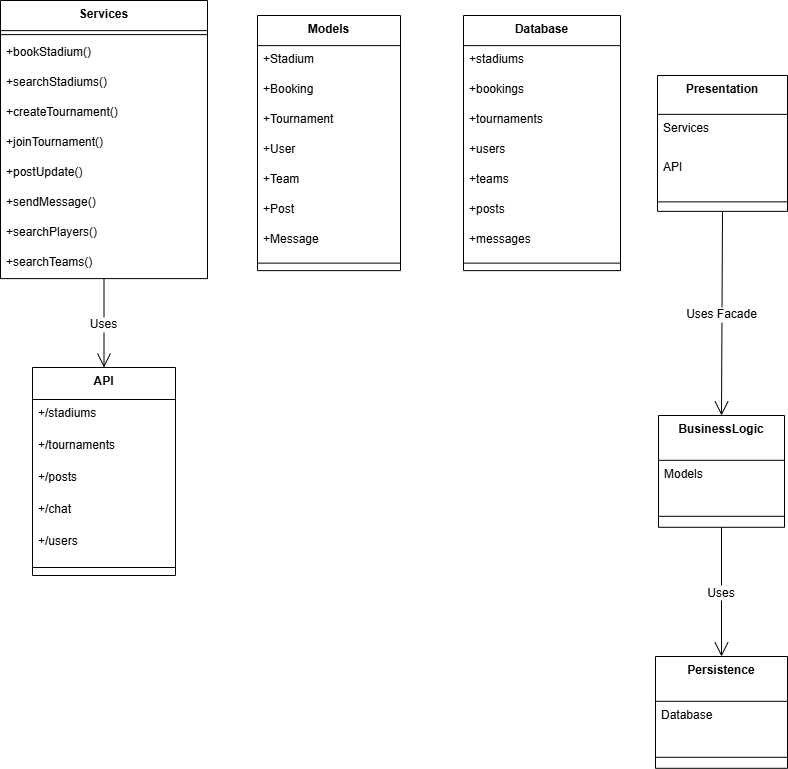

The diagram above was exported from draw.io. Its source (the exported page's mxGraphModel, read from the mxfile embedded in the PNG):
<mxGraphModel dx="890" dy="1026" grid="0" gridSize="10" guides="1" tooltips="1" connect="1" arrows="1" fold="1" page="0" pageScale="1" pageWidth="850" pageHeight="1100" math="0" shadow="0">
  <root>
    <mxCell id="0" />
    <mxCell id="1" parent="0" />
    <mxCell id="l4OrWZbttmReWrr6MuRq-1" value="Services" style="swimlane;fontStyle=1;align=center;verticalAlign=top;childLayout=stackLayout;horizontal=1;startSize=30.105263157894736;horizontalStack=0;resizeParent=1;resizeParentMax=0;resizeLast=0;collapsible=0;marginBottom=0;" vertex="1" parent="1">
      <mxGeometry x="20" y="20" width="207" height="278.10526315789474" as="geometry" />
    </mxCell>
    <mxCell id="l4OrWZbttmReWrr6MuRq-2" style="line;strokeWidth=1;fillColor=none;align=left;verticalAlign=middle;spacingTop=-1;spacingLeft=3;spacingRight=3;rotatable=0;labelPosition=right;points=[];portConstraint=eastwest;strokeColor=inherit;" vertex="1" parent="l4OrWZbttmReWrr6MuRq-1">
      <mxGeometry y="30.105263157894736" width="207" height="8" as="geometry" />
    </mxCell>
    <mxCell id="l4OrWZbttmReWrr6MuRq-3" value="+bookStadium()" style="text;strokeColor=none;fillColor=none;align=left;verticalAlign=top;spacingLeft=4;spacingRight=4;overflow=hidden;rotatable=0;points=[[0,0.5],[1,0.5]];portConstraint=eastwest;" vertex="1" parent="l4OrWZbttmReWrr6MuRq-1">
      <mxGeometry y="38.10526315789474" width="207" height="30" as="geometry" />
    </mxCell>
    <mxCell id="l4OrWZbttmReWrr6MuRq-4" value="+searchStadiums()" style="text;strokeColor=none;fillColor=none;align=left;verticalAlign=top;spacingLeft=4;spacingRight=4;overflow=hidden;rotatable=0;points=[[0,0.5],[1,0.5]];portConstraint=eastwest;" vertex="1" parent="l4OrWZbttmReWrr6MuRq-1">
      <mxGeometry y="68.10526315789474" width="207" height="30" as="geometry" />
    </mxCell>
    <mxCell id="l4OrWZbttmReWrr6MuRq-5" value="+createTournament()" style="text;strokeColor=none;fillColor=none;align=left;verticalAlign=top;spacingLeft=4;spacingRight=4;overflow=hidden;rotatable=0;points=[[0,0.5],[1,0.5]];portConstraint=eastwest;" vertex="1" parent="l4OrWZbttmReWrr6MuRq-1">
      <mxGeometry y="98.10526315789474" width="207" height="30" as="geometry" />
    </mxCell>
    <mxCell id="l4OrWZbttmReWrr6MuRq-6" value="+joinTournament()" style="text;strokeColor=none;fillColor=none;align=left;verticalAlign=top;spacingLeft=4;spacingRight=4;overflow=hidden;rotatable=0;points=[[0,0.5],[1,0.5]];portConstraint=eastwest;" vertex="1" parent="l4OrWZbttmReWrr6MuRq-1">
      <mxGeometry y="128.10526315789474" width="207" height="30" as="geometry" />
    </mxCell>
    <mxCell id="l4OrWZbttmReWrr6MuRq-7" value="+postUpdate()" style="text;strokeColor=none;fillColor=none;align=left;verticalAlign=top;spacingLeft=4;spacingRight=4;overflow=hidden;rotatable=0;points=[[0,0.5],[1,0.5]];portConstraint=eastwest;" vertex="1" parent="l4OrWZbttmReWrr6MuRq-1">
      <mxGeometry y="158.10526315789474" width="207" height="30" as="geometry" />
    </mxCell>
    <mxCell id="l4OrWZbttmReWrr6MuRq-8" value="+sendMessage()" style="text;strokeColor=none;fillColor=none;align=left;verticalAlign=top;spacingLeft=4;spacingRight=4;overflow=hidden;rotatable=0;points=[[0,0.5],[1,0.5]];portConstraint=eastwest;" vertex="1" parent="l4OrWZbttmReWrr6MuRq-1">
      <mxGeometry y="188.10526315789474" width="207" height="30" as="geometry" />
    </mxCell>
    <mxCell id="l4OrWZbttmReWrr6MuRq-9" value="+searchPlayers()" style="text;strokeColor=none;fillColor=none;align=left;verticalAlign=top;spacingLeft=4;spacingRight=4;overflow=hidden;rotatable=0;points=[[0,0.5],[1,0.5]];portConstraint=eastwest;" vertex="1" parent="l4OrWZbttmReWrr6MuRq-1">
      <mxGeometry y="218.10526315789474" width="207" height="30" as="geometry" />
    </mxCell>
    <mxCell id="l4OrWZbttmReWrr6MuRq-10" value="+searchTeams()" style="text;strokeColor=none;fillColor=none;align=left;verticalAlign=top;spacingLeft=4;spacingRight=4;overflow=hidden;rotatable=0;points=[[0,0.5],[1,0.5]];portConstraint=eastwest;" vertex="1" parent="l4OrWZbttmReWrr6MuRq-1">
      <mxGeometry y="248.10526315789474" width="207" height="30" as="geometry" />
    </mxCell>
    <mxCell id="l4OrWZbttmReWrr6MuRq-11" value="API" style="swimlane;fontStyle=1;align=center;verticalAlign=top;childLayout=stackLayout;horizontal=1;startSize=32;horizontalStack=0;resizeParent=1;resizeParentMax=0;resizeLast=0;collapsible=0;marginBottom=0;" vertex="1" parent="1">
      <mxGeometry x="52" y="387" width="143" height="208" as="geometry" />
    </mxCell>
    <mxCell id="l4OrWZbttmReWrr6MuRq-12" value="+/stadiums" style="text;strokeColor=none;fillColor=none;align=left;verticalAlign=top;spacingLeft=4;spacingRight=4;overflow=hidden;rotatable=0;points=[[0,0.5],[1,0.5]];portConstraint=eastwest;" vertex="1" parent="l4OrWZbttmReWrr6MuRq-11">
      <mxGeometry y="32" width="143" height="32" as="geometry" />
    </mxCell>
    <mxCell id="l4OrWZbttmReWrr6MuRq-13" value="+/tournaments" style="text;strokeColor=none;fillColor=none;align=left;verticalAlign=top;spacingLeft=4;spacingRight=4;overflow=hidden;rotatable=0;points=[[0,0.5],[1,0.5]];portConstraint=eastwest;" vertex="1" parent="l4OrWZbttmReWrr6MuRq-11">
      <mxGeometry y="64" width="143" height="32" as="geometry" />
    </mxCell>
    <mxCell id="l4OrWZbttmReWrr6MuRq-14" value="+/posts" style="text;strokeColor=none;fillColor=none;align=left;verticalAlign=top;spacingLeft=4;spacingRight=4;overflow=hidden;rotatable=0;points=[[0,0.5],[1,0.5]];portConstraint=eastwest;" vertex="1" parent="l4OrWZbttmReWrr6MuRq-11">
      <mxGeometry y="96" width="143" height="32" as="geometry" />
    </mxCell>
    <mxCell id="l4OrWZbttmReWrr6MuRq-15" value="+/chat" style="text;strokeColor=none;fillColor=none;align=left;verticalAlign=top;spacingLeft=4;spacingRight=4;overflow=hidden;rotatable=0;points=[[0,0.5],[1,0.5]];portConstraint=eastwest;" vertex="1" parent="l4OrWZbttmReWrr6MuRq-11">
      <mxGeometry y="128" width="143" height="32" as="geometry" />
    </mxCell>
    <mxCell id="l4OrWZbttmReWrr6MuRq-16" value="+/users" style="text;strokeColor=none;fillColor=none;align=left;verticalAlign=top;spacingLeft=4;spacingRight=4;overflow=hidden;rotatable=0;points=[[0,0.5],[1,0.5]];portConstraint=eastwest;" vertex="1" parent="l4OrWZbttmReWrr6MuRq-11">
      <mxGeometry y="160" width="143" height="32" as="geometry" />
    </mxCell>
    <mxCell id="l4OrWZbttmReWrr6MuRq-17" style="line;strokeWidth=1;fillColor=none;align=left;verticalAlign=middle;spacingTop=-1;spacingLeft=3;spacingRight=3;rotatable=0;labelPosition=right;points=[];portConstraint=eastwest;strokeColor=inherit;" vertex="1" parent="l4OrWZbttmReWrr6MuRq-11">
      <mxGeometry y="192" width="143" height="16" as="geometry" />
    </mxCell>
    <mxCell id="l4OrWZbttmReWrr6MuRq-18" value="Models" style="swimlane;fontStyle=1;align=center;verticalAlign=top;childLayout=stackLayout;horizontal=1;startSize=30.11764705882353;horizontalStack=0;resizeParent=1;resizeParentMax=0;resizeLast=0;collapsible=0;marginBottom=0;" vertex="1" parent="1">
      <mxGeometry x="277" y="35" width="143" height="255.11764705882354" as="geometry" />
    </mxCell>
    <mxCell id="l4OrWZbttmReWrr6MuRq-19" value="+Stadium" style="text;strokeColor=none;fillColor=none;align=left;verticalAlign=top;spacingLeft=4;spacingRight=4;overflow=hidden;rotatable=0;points=[[0,0.5],[1,0.5]];portConstraint=eastwest;" vertex="1" parent="l4OrWZbttmReWrr6MuRq-18">
      <mxGeometry y="30.11764705882353" width="143" height="30" as="geometry" />
    </mxCell>
    <mxCell id="l4OrWZbttmReWrr6MuRq-20" value="+Booking" style="text;strokeColor=none;fillColor=none;align=left;verticalAlign=top;spacingLeft=4;spacingRight=4;overflow=hidden;rotatable=0;points=[[0,0.5],[1,0.5]];portConstraint=eastwest;" vertex="1" parent="l4OrWZbttmReWrr6MuRq-18">
      <mxGeometry y="60.11764705882353" width="143" height="30" as="geometry" />
    </mxCell>
    <mxCell id="l4OrWZbttmReWrr6MuRq-21" value="+Tournament" style="text;strokeColor=none;fillColor=none;align=left;verticalAlign=top;spacingLeft=4;spacingRight=4;overflow=hidden;rotatable=0;points=[[0,0.5],[1,0.5]];portConstraint=eastwest;" vertex="1" parent="l4OrWZbttmReWrr6MuRq-18">
      <mxGeometry y="90.11764705882354" width="143" height="30" as="geometry" />
    </mxCell>
    <mxCell id="l4OrWZbttmReWrr6MuRq-22" value="+User" style="text;strokeColor=none;fillColor=none;align=left;verticalAlign=top;spacingLeft=4;spacingRight=4;overflow=hidden;rotatable=0;points=[[0,0.5],[1,0.5]];portConstraint=eastwest;" vertex="1" parent="l4OrWZbttmReWrr6MuRq-18">
      <mxGeometry y="120.11764705882354" width="143" height="30" as="geometry" />
    </mxCell>
    <mxCell id="l4OrWZbttmReWrr6MuRq-23" value="+Team" style="text;strokeColor=none;fillColor=none;align=left;verticalAlign=top;spacingLeft=4;spacingRight=4;overflow=hidden;rotatable=0;points=[[0,0.5],[1,0.5]];portConstraint=eastwest;" vertex="1" parent="l4OrWZbttmReWrr6MuRq-18">
      <mxGeometry y="150.11764705882354" width="143" height="30" as="geometry" />
    </mxCell>
    <mxCell id="l4OrWZbttmReWrr6MuRq-24" value="+Post" style="text;strokeColor=none;fillColor=none;align=left;verticalAlign=top;spacingLeft=4;spacingRight=4;overflow=hidden;rotatable=0;points=[[0,0.5],[1,0.5]];portConstraint=eastwest;" vertex="1" parent="l4OrWZbttmReWrr6MuRq-18">
      <mxGeometry y="180.11764705882354" width="143" height="30" as="geometry" />
    </mxCell>
    <mxCell id="l4OrWZbttmReWrr6MuRq-25" value="+Message" style="text;strokeColor=none;fillColor=none;align=left;verticalAlign=top;spacingLeft=4;spacingRight=4;overflow=hidden;rotatable=0;points=[[0,0.5],[1,0.5]];portConstraint=eastwest;" vertex="1" parent="l4OrWZbttmReWrr6MuRq-18">
      <mxGeometry y="210.11764705882354" width="143" height="30" as="geometry" />
    </mxCell>
    <mxCell id="l4OrWZbttmReWrr6MuRq-26" style="line;strokeWidth=1;fillColor=none;align=left;verticalAlign=middle;spacingTop=-1;spacingLeft=3;spacingRight=3;rotatable=0;labelPosition=right;points=[];portConstraint=eastwest;strokeColor=inherit;" vertex="1" parent="l4OrWZbttmReWrr6MuRq-18">
      <mxGeometry y="240.11764705882354" width="143" height="15" as="geometry" />
    </mxCell>
    <mxCell id="l4OrWZbttmReWrr6MuRq-27" value="Database" style="swimlane;fontStyle=1;align=center;verticalAlign=top;childLayout=stackLayout;horizontal=1;startSize=30.11764705882353;horizontalStack=0;resizeParent=1;resizeParentMax=0;resizeLast=0;collapsible=0;marginBottom=0;" vertex="1" parent="1">
      <mxGeometry x="483" y="35" width="157" height="255.11764705882354" as="geometry" />
    </mxCell>
    <mxCell id="l4OrWZbttmReWrr6MuRq-28" value="+stadiums" style="text;strokeColor=none;fillColor=none;align=left;verticalAlign=top;spacingLeft=4;spacingRight=4;overflow=hidden;rotatable=0;points=[[0,0.5],[1,0.5]];portConstraint=eastwest;" vertex="1" parent="l4OrWZbttmReWrr6MuRq-27">
      <mxGeometry y="30.11764705882353" width="157" height="30" as="geometry" />
    </mxCell>
    <mxCell id="l4OrWZbttmReWrr6MuRq-29" value="+bookings" style="text;strokeColor=none;fillColor=none;align=left;verticalAlign=top;spacingLeft=4;spacingRight=4;overflow=hidden;rotatable=0;points=[[0,0.5],[1,0.5]];portConstraint=eastwest;" vertex="1" parent="l4OrWZbttmReWrr6MuRq-27">
      <mxGeometry y="60.11764705882353" width="157" height="30" as="geometry" />
    </mxCell>
    <mxCell id="l4OrWZbttmReWrr6MuRq-30" value="+tournaments" style="text;strokeColor=none;fillColor=none;align=left;verticalAlign=top;spacingLeft=4;spacingRight=4;overflow=hidden;rotatable=0;points=[[0,0.5],[1,0.5]];portConstraint=eastwest;" vertex="1" parent="l4OrWZbttmReWrr6MuRq-27">
      <mxGeometry y="90.11764705882354" width="157" height="30" as="geometry" />
    </mxCell>
    <mxCell id="l4OrWZbttmReWrr6MuRq-31" value="+users" style="text;strokeColor=none;fillColor=none;align=left;verticalAlign=top;spacingLeft=4;spacingRight=4;overflow=hidden;rotatable=0;points=[[0,0.5],[1,0.5]];portConstraint=eastwest;" vertex="1" parent="l4OrWZbttmReWrr6MuRq-27">
      <mxGeometry y="120.11764705882354" width="157" height="30" as="geometry" />
    </mxCell>
    <mxCell id="l4OrWZbttmReWrr6MuRq-32" value="+teams" style="text;strokeColor=none;fillColor=none;align=left;verticalAlign=top;spacingLeft=4;spacingRight=4;overflow=hidden;rotatable=0;points=[[0,0.5],[1,0.5]];portConstraint=eastwest;" vertex="1" parent="l4OrWZbttmReWrr6MuRq-27">
      <mxGeometry y="150.11764705882354" width="157" height="30" as="geometry" />
    </mxCell>
    <mxCell id="l4OrWZbttmReWrr6MuRq-33" value="+posts" style="text;strokeColor=none;fillColor=none;align=left;verticalAlign=top;spacingLeft=4;spacingRight=4;overflow=hidden;rotatable=0;points=[[0,0.5],[1,0.5]];portConstraint=eastwest;" vertex="1" parent="l4OrWZbttmReWrr6MuRq-27">
      <mxGeometry y="180.11764705882354" width="157" height="30" as="geometry" />
    </mxCell>
    <mxCell id="l4OrWZbttmReWrr6MuRq-34" value="+messages&#10;" style="text;strokeColor=none;fillColor=none;align=left;verticalAlign=top;spacingLeft=4;spacingRight=4;overflow=hidden;rotatable=0;points=[[0,0.5],[1,0.5]];portConstraint=eastwest;" vertex="1" parent="l4OrWZbttmReWrr6MuRq-27">
      <mxGeometry y="210.11764705882354" width="157" height="30" as="geometry" />
    </mxCell>
    <mxCell id="l4OrWZbttmReWrr6MuRq-35" style="line;strokeWidth=1;fillColor=none;align=left;verticalAlign=middle;spacingTop=-1;spacingLeft=3;spacingRight=3;rotatable=0;labelPosition=right;points=[];portConstraint=eastwest;strokeColor=inherit;" vertex="1" parent="l4OrWZbttmReWrr6MuRq-27">
      <mxGeometry y="240.11764705882354" width="157" height="15" as="geometry" />
    </mxCell>
    <mxCell id="l4OrWZbttmReWrr6MuRq-36" value="Presentation" style="swimlane;fontStyle=1;align=center;verticalAlign=top;childLayout=stackLayout;horizontal=1;startSize=38.857142857142854;horizontalStack=0;resizeParent=1;resizeParentMax=0;resizeLast=0;collapsible=0;marginBottom=0;" vertex="1" parent="1">
      <mxGeometry x="677" y="95" width="130" height="135.85714285714286" as="geometry" />
    </mxCell>
    <mxCell id="l4OrWZbttmReWrr6MuRq-37" value="Services" style="text;strokeColor=none;fillColor=none;align=left;verticalAlign=top;spacingLeft=4;spacingRight=4;overflow=hidden;rotatable=0;points=[[0,0.5],[1,0.5]];portConstraint=eastwest;" vertex="1" parent="l4OrWZbttmReWrr6MuRq-36">
      <mxGeometry y="38.857142857142854" width="130" height="39" as="geometry" />
    </mxCell>
    <mxCell id="l4OrWZbttmReWrr6MuRq-38" value="API" style="text;strokeColor=none;fillColor=none;align=left;verticalAlign=top;spacingLeft=4;spacingRight=4;overflow=hidden;rotatable=0;points=[[0,0.5],[1,0.5]];portConstraint=eastwest;" vertex="1" parent="l4OrWZbttmReWrr6MuRq-36">
      <mxGeometry y="77.85714285714286" width="130" height="39" as="geometry" />
    </mxCell>
    <mxCell id="l4OrWZbttmReWrr6MuRq-39" style="line;strokeWidth=1;fillColor=none;align=left;verticalAlign=middle;spacingTop=-1;spacingLeft=3;spacingRight=3;rotatable=0;labelPosition=right;points=[];portConstraint=eastwest;strokeColor=inherit;" vertex="1" parent="l4OrWZbttmReWrr6MuRq-36">
      <mxGeometry y="116.85714285714286" width="130" height="19" as="geometry" />
    </mxCell>
    <mxCell id="l4OrWZbttmReWrr6MuRq-40" value="BusinessLogic" style="swimlane;fontStyle=1;align=center;verticalAlign=top;childLayout=stackLayout;horizontal=1;startSize=44.8;horizontalStack=0;resizeParent=1;resizeParentMax=0;resizeLast=0;collapsible=0;marginBottom=0;" vertex="1" parent="1">
      <mxGeometry x="678" y="435" width="126" height="111.8" as="geometry" />
    </mxCell>
    <mxCell id="l4OrWZbttmReWrr6MuRq-41" value="Models" style="text;strokeColor=none;fillColor=none;align=left;verticalAlign=top;spacingLeft=4;spacingRight=4;overflow=hidden;rotatable=0;points=[[0,0.5],[1,0.5]];portConstraint=eastwest;" vertex="1" parent="l4OrWZbttmReWrr6MuRq-40">
      <mxGeometry y="44.8" width="126" height="45" as="geometry" />
    </mxCell>
    <mxCell id="l4OrWZbttmReWrr6MuRq-42" style="line;strokeWidth=1;fillColor=none;align=left;verticalAlign=middle;spacingTop=-1;spacingLeft=3;spacingRight=3;rotatable=0;labelPosition=right;points=[];portConstraint=eastwest;strokeColor=inherit;" vertex="1" parent="l4OrWZbttmReWrr6MuRq-40">
      <mxGeometry y="89.8" width="126" height="22" as="geometry" />
    </mxCell>
    <mxCell id="l4OrWZbttmReWrr6MuRq-43" value="Persistence" style="swimlane;fontStyle=1;align=center;verticalAlign=top;childLayout=stackLayout;horizontal=1;startSize=44.8;horizontalStack=0;resizeParent=1;resizeParentMax=0;resizeLast=0;collapsible=0;marginBottom=0;" vertex="1" parent="1">
      <mxGeometry x="675" y="676" width="132" height="111.8" as="geometry" />
    </mxCell>
    <mxCell id="l4OrWZbttmReWrr6MuRq-44" value="Database" style="text;strokeColor=none;fillColor=none;align=left;verticalAlign=top;spacingLeft=4;spacingRight=4;overflow=hidden;rotatable=0;points=[[0,0.5],[1,0.5]];portConstraint=eastwest;" vertex="1" parent="l4OrWZbttmReWrr6MuRq-43">
      <mxGeometry y="44.8" width="132" height="45" as="geometry" />
    </mxCell>
    <mxCell id="l4OrWZbttmReWrr6MuRq-45" style="line;strokeWidth=1;fillColor=none;align=left;verticalAlign=middle;spacingTop=-1;spacingLeft=3;spacingRight=3;rotatable=0;labelPosition=right;points=[];portConstraint=eastwest;strokeColor=inherit;" vertex="1" parent="l4OrWZbttmReWrr6MuRq-43">
      <mxGeometry y="89.8" width="132" height="22" as="geometry" />
    </mxCell>
    <mxCell id="l4OrWZbttmReWrr6MuRq-46" value="Uses" style="curved=1;startArrow=none;endArrow=open;endSize=12;exitX=0.5;exitY=1;entryX=0.5;entryY=0;rounded=0;fontSize=12;" edge="1" parent="1" source="l4OrWZbttmReWrr6MuRq-1" target="l4OrWZbttmReWrr6MuRq-11">
      <mxGeometry relative="1" as="geometry">
        <Array as="points" />
      </mxGeometry>
    </mxCell>
    <mxCell id="l4OrWZbttmReWrr6MuRq-47" value="Uses Facade" style="curved=1;startArrow=none;endArrow=open;endSize=12;exitX=0.5;exitY=1;entryX=0.5;entryY=0;rounded=0;fontSize=12;" edge="1" parent="1" source="l4OrWZbttmReWrr6MuRq-36" target="l4OrWZbttmReWrr6MuRq-40">
      <mxGeometry relative="1" as="geometry">
        <Array as="points" />
      </mxGeometry>
    </mxCell>
    <mxCell id="l4OrWZbttmReWrr6MuRq-48" value="Uses" style="curved=1;startArrow=none;endArrow=open;endSize=12;exitX=0.5;exitY=1;entryX=0.5;entryY=0;rounded=0;fontSize=12;" edge="1" parent="1" source="l4OrWZbttmReWrr6MuRq-40" target="l4OrWZbttmReWrr6MuRq-43">
      <mxGeometry relative="1" as="geometry">
        <Array as="points" />
      </mxGeometry>
    </mxCell>
  </root>
</mxGraphModel>